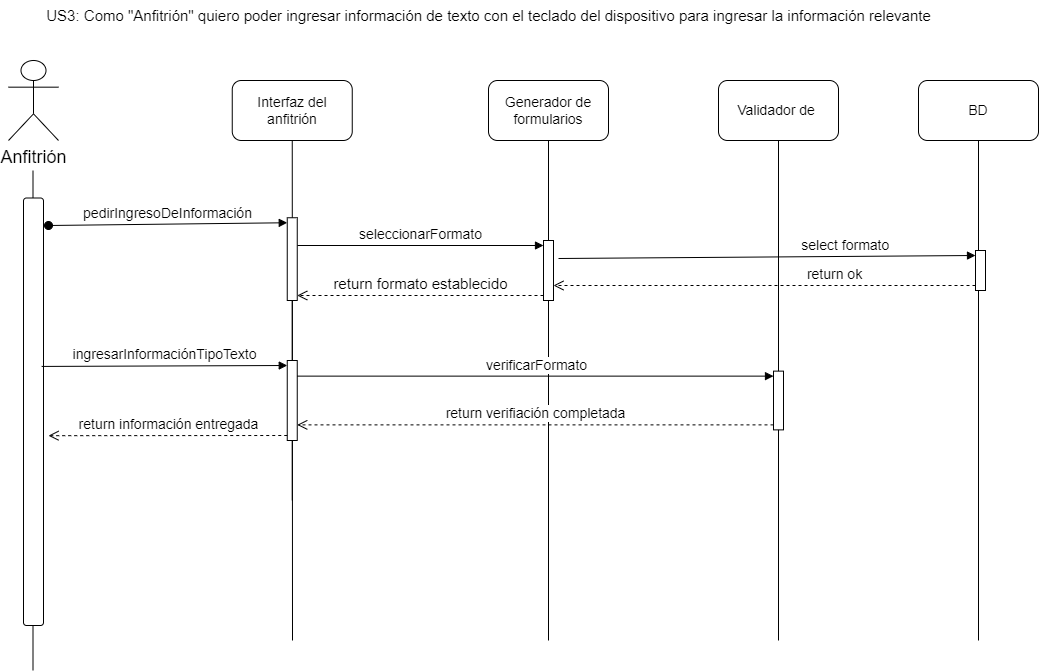

The diagram above was exported from draw.io. Its source (the exported page's mxGraphModel, read from the mxfile embedded in the PNG):
<mxGraphModel dx="1414" dy="2904" grid="1" gridSize="10" guides="1" tooltips="1" connect="1" arrows="1" fold="1" page="1" pageScale="1" pageWidth="827" pageHeight="1169" math="0" shadow="0">
  <root>
    <mxCell id="0" />
    <mxCell id="1" parent="0" />
    <mxCell id="950ERnxLSCXTjzpiVRjw-1" value="&lt;font style=&quot;font-size: 14px;&quot;&gt;Interfaz del anfitrión&lt;/font&gt;" style="rounded=1;whiteSpace=wrap;html=1;" parent="1" vertex="1">
      <mxGeometry x="243.75" y="-1660" width="120" height="60" as="geometry" />
    </mxCell>
    <mxCell id="950ERnxLSCXTjzpiVRjw-2" value="" style="endArrow=none;html=1;rounded=0;entryX=0.5;entryY=1;entryDx=0;entryDy=0;" parent="1" target="950ERnxLSCXTjzpiVRjw-1" edge="1">
      <mxGeometry width="50" height="50" relative="1" as="geometry">
        <mxPoint x="304" y="-1100" as="sourcePoint" />
        <mxPoint x="493.75" y="-1320" as="targetPoint" />
      </mxGeometry>
    </mxCell>
    <mxCell id="950ERnxLSCXTjzpiVRjw-3" value="&lt;span style=&quot;font-size: 14px;&quot;&gt;Generador de formularios&lt;/span&gt;" style="rounded=1;whiteSpace=wrap;html=1;" parent="1" vertex="1">
      <mxGeometry x="500" y="-1660" width="120" height="60" as="geometry" />
    </mxCell>
    <mxCell id="950ERnxLSCXTjzpiVRjw-4" value="" style="endArrow=none;html=1;rounded=0;entryX=0.5;entryY=1;entryDx=0;entryDy=0;" parent="1" source="950ERnxLSCXTjzpiVRjw-13" target="950ERnxLSCXTjzpiVRjw-3" edge="1">
      <mxGeometry width="50" height="50" relative="1" as="geometry">
        <mxPoint x="560" y="-1100" as="sourcePoint" />
        <mxPoint x="750" y="-1320" as="targetPoint" />
      </mxGeometry>
    </mxCell>
    <mxCell id="950ERnxLSCXTjzpiVRjw-5" value="" style="endArrow=none;html=1;rounded=0;entryX=0.5;entryY=1;entryDx=0;entryDy=0;" parent="1" edge="1">
      <mxGeometry width="50" height="50" relative="1" as="geometry">
        <mxPoint x="990" y="-1100" as="sourcePoint" />
        <mxPoint x="990" y="-1600" as="targetPoint" />
      </mxGeometry>
    </mxCell>
    <mxCell id="950ERnxLSCXTjzpiVRjw-6" value="&lt;font style=&quot;font-size: 18px;&quot;&gt;Anfitrión&lt;/font&gt;" style="shape=umlActor;verticalLabelPosition=bottom;verticalAlign=top;html=1;outlineConnect=0;" parent="1" vertex="1">
      <mxGeometry x="20" y="-1680" width="50" height="80" as="geometry" />
    </mxCell>
    <mxCell id="950ERnxLSCXTjzpiVRjw-7" value="" style="endArrow=none;html=1;rounded=0;entryX=0.5;entryY=1;entryDx=0;entryDy=0;" parent="1" edge="1">
      <mxGeometry width="50" height="50" relative="1" as="geometry">
        <mxPoint x="44.5" y="-1070" as="sourcePoint" />
        <mxPoint x="44.5" y="-1570" as="targetPoint" />
      </mxGeometry>
    </mxCell>
    <mxCell id="950ERnxLSCXTjzpiVRjw-8" value="&lt;font style=&quot;font-size: 15px;&quot;&gt;US3: Como &quot;Anfitrión&quot; quiero poder ingresar información de texto con el teclado del dispositivo para ingresar la información relevante&lt;/font&gt;" style="text;html=1;align=center;verticalAlign=middle;resizable=0;points=[];autosize=1;strokeColor=none;fillColor=none;" parent="1" vertex="1">
      <mxGeometry x="45" y="-1740" width="910" height="30" as="geometry" />
    </mxCell>
    <mxCell id="950ERnxLSCXTjzpiVRjw-9" value="" style="rounded=1;whiteSpace=wrap;html=1;rotation=90;" parent="1" vertex="1">
      <mxGeometry x="-168.75" y="-1338.75" width="427.5" height="20" as="geometry" />
    </mxCell>
    <mxCell id="950ERnxLSCXTjzpiVRjw-10" value="&lt;span style=&quot;font-size: 14px;&quot;&gt;seleccionarFormato&lt;/span&gt;" style="html=1;verticalAlign=bottom;endArrow=block;curved=0;rounded=0;entryX=0;entryY=0;entryDx=0;entryDy=5;" parent="1" source="950ERnxLSCXTjzpiVRjw-16" target="950ERnxLSCXTjzpiVRjw-13" edge="1">
      <mxGeometry x="0.0025" relative="1" as="geometry">
        <mxPoint x="315.5899999999997" y="-1494.7125" as="sourcePoint" />
        <mxPoint as="offset" />
      </mxGeometry>
    </mxCell>
    <mxCell id="950ERnxLSCXTjzpiVRjw-11" value="&lt;font style=&quot;font-size: 15px;&quot;&gt;return formato establecido&lt;/font&gt;" style="html=1;verticalAlign=bottom;endArrow=open;dashed=1;endSize=8;curved=0;rounded=0;exitX=0;exitY=1;exitDx=0;exitDy=-5;" parent="1" source="950ERnxLSCXTjzpiVRjw-13" target="950ERnxLSCXTjzpiVRjw-16" edge="1">
      <mxGeometry relative="1" as="geometry">
        <mxPoint x="315.5899999999997" y="-1395.5324999999998" as="targetPoint" />
      </mxGeometry>
    </mxCell>
    <mxCell id="950ERnxLSCXTjzpiVRjw-12" value="" style="endArrow=none;html=1;rounded=0;entryX=0.5;entryY=1;entryDx=0;entryDy=0;" parent="1" target="950ERnxLSCXTjzpiVRjw-13" edge="1">
      <mxGeometry width="50" height="50" relative="1" as="geometry">
        <mxPoint x="560" y="-1398.75" as="sourcePoint" />
        <mxPoint x="560" y="-1600" as="targetPoint" />
      </mxGeometry>
    </mxCell>
    <mxCell id="950ERnxLSCXTjzpiVRjw-13" value="" style="html=1;points=[[0,0,0,0,5],[0,1,0,0,-5],[1,0,0,0,5],[1,1,0,0,-5]];perimeter=orthogonalPerimeter;outlineConnect=0;targetShapes=umlLifeline;portConstraint=eastwest;newEdgeStyle={&quot;curved&quot;:0,&quot;rounded&quot;:0};" parent="1" vertex="1">
      <mxGeometry x="555" y="-1500" width="10" height="60" as="geometry" />
    </mxCell>
    <mxCell id="950ERnxLSCXTjzpiVRjw-14" value="" style="endArrow=none;html=1;rounded=0;entryX=0.5;entryY=1;entryDx=0;entryDy=0;" parent="1" source="950ERnxLSCXTjzpiVRjw-16" edge="1">
      <mxGeometry width="50" height="50" relative="1" as="geometry">
        <mxPoint x="300" y="-1070" as="sourcePoint" />
        <mxPoint x="303.75" y="-1240" as="targetPoint" />
      </mxGeometry>
    </mxCell>
    <mxCell id="950ERnxLSCXTjzpiVRjw-15" value="&lt;font style=&quot;font-size: 14px;&quot;&gt;pedirIngresoDeInformación&lt;/font&gt;" style="html=1;verticalAlign=bottom;startArrow=oval;endArrow=block;startSize=8;curved=0;rounded=0;entryX=0;entryY=0;entryDx=0;entryDy=5;" parent="1" target="950ERnxLSCXTjzpiVRjw-16" edge="1">
      <mxGeometry x="-0.0032" relative="1" as="geometry">
        <mxPoint x="60" y="-1515" as="sourcePoint" />
        <mxPoint as="offset" />
      </mxGeometry>
    </mxCell>
    <mxCell id="950ERnxLSCXTjzpiVRjw-16" value="" style="html=1;points=[[0,0,0,0,5],[0,1,0,0,-5],[1,0,0,0,5],[1,1,0,0,-5]];perimeter=orthogonalPerimeter;outlineConnect=0;targetShapes=umlLifeline;portConstraint=eastwest;newEdgeStyle={&quot;curved&quot;:0,&quot;rounded&quot;:0};" parent="1" vertex="1">
      <mxGeometry x="298.75" y="-1522.75" width="10" height="82.75" as="geometry" />
    </mxCell>
    <mxCell id="950ERnxLSCXTjzpiVRjw-17" value="" style="endArrow=none;html=1;rounded=0;" parent="1" edge="1">
      <mxGeometry width="50" height="50" relative="1" as="geometry">
        <mxPoint x="560" y="-1100" as="sourcePoint" />
        <mxPoint x="560" y="-1410" as="targetPoint" />
      </mxGeometry>
    </mxCell>
    <mxCell id="2" value="&lt;span style=&quot;font-size: 14px;&quot;&gt;BD&lt;/span&gt;" style="rounded=1;whiteSpace=wrap;html=1;" parent="1" vertex="1">
      <mxGeometry x="930" y="-1660" width="120" height="60" as="geometry" />
    </mxCell>
    <mxCell id="3" value="" style="html=1;points=[[0,0,0,0,5],[0,1,0,0,-5],[1,0,0,0,5],[1,1,0,0,-5]];perimeter=orthogonalPerimeter;outlineConnect=0;targetShapes=umlLifeline;portConstraint=eastwest;newEdgeStyle={&quot;curved&quot;:0,&quot;rounded&quot;:0};" parent="1" vertex="1">
      <mxGeometry x="987" y="-1490" width="10" height="40" as="geometry" />
    </mxCell>
    <mxCell id="4" value="&lt;font style=&quot;font-size: 14px;&quot;&gt;&amp;nbsp; &amp;nbsp; &amp;nbsp; &amp;nbsp; &amp;nbsp; &amp;nbsp; &amp;nbsp; &amp;nbsp; &amp;nbsp; &amp;nbsp; &amp;nbsp; &amp;nbsp; &amp;nbsp; &amp;nbsp; &amp;nbsp; &amp;nbsp; &amp;nbsp; &amp;nbsp; &amp;nbsp; &amp;nbsp; select formato&lt;/font&gt;" style="html=1;verticalAlign=bottom;endArrow=block;curved=0;rounded=0;entryX=0;entryY=0;entryDx=0;entryDy=5;exitX=1.5;exitY=0.3;exitDx=0;exitDy=0;exitPerimeter=0;" parent="1" source="950ERnxLSCXTjzpiVRjw-13" target="3" edge="1">
      <mxGeometry relative="1" as="geometry">
        <mxPoint x="747" y="-1495" as="sourcePoint" />
      </mxGeometry>
    </mxCell>
    <mxCell id="5" value="&lt;font style=&quot;font-size: 14px;&quot;&gt;&amp;nbsp; &amp;nbsp; &amp;nbsp; &amp;nbsp; &amp;nbsp; &amp;nbsp; &amp;nbsp; &amp;nbsp; &amp;nbsp; &amp;nbsp; &amp;nbsp; &amp;nbsp; &amp;nbsp; &amp;nbsp; &amp;nbsp; &amp;nbsp; &amp;nbsp; &amp;nbsp; return ok&lt;/font&gt;" style="html=1;verticalAlign=bottom;endArrow=open;dashed=1;endSize=8;curved=0;rounded=0;exitX=0;exitY=1;exitDx=0;exitDy=-5;" parent="1" source="3" target="950ERnxLSCXTjzpiVRjw-13" edge="1">
      <mxGeometry relative="1" as="geometry">
        <mxPoint x="747" y="-1425" as="targetPoint" />
      </mxGeometry>
    </mxCell>
    <mxCell id="6" value="" style="html=1;points=[[0,0,0,0,5],[0,1,0,0,-5],[1,0,0,0,5],[1,1,0,0,-5]];perimeter=orthogonalPerimeter;outlineConnect=0;targetShapes=umlLifeline;portConstraint=eastwest;newEdgeStyle={&quot;curved&quot;:0,&quot;rounded&quot;:0};" parent="1" vertex="1">
      <mxGeometry x="298.75" y="-1380" width="10" height="80" as="geometry" />
    </mxCell>
    <mxCell id="7" value="&lt;font style=&quot;font-size: 14px;&quot;&gt;ingresarInformaciónTipoTexto&lt;/font&gt;" style="html=1;verticalAlign=bottom;endArrow=block;curved=0;rounded=0;entryX=0;entryY=0;entryDx=0;entryDy=5;exitX=0.394;exitY=0.094;exitDx=0;exitDy=0;exitPerimeter=0;" parent="1" source="950ERnxLSCXTjzpiVRjw-9" target="6" edge="1">
      <mxGeometry relative="1" as="geometry">
        <mxPoint x="228.75" y="-1375" as="sourcePoint" />
      </mxGeometry>
    </mxCell>
    <mxCell id="8" value="&lt;font style=&quot;font-size: 14px;&quot;&gt;return información entregada&lt;/font&gt;" style="html=1;verticalAlign=bottom;endArrow=open;dashed=1;endSize=8;curved=0;rounded=0;exitX=0;exitY=1;exitDx=0;exitDy=-5;entryX=0.556;entryY=-0.25;entryDx=0;entryDy=0;entryPerimeter=0;" parent="1" source="6" target="950ERnxLSCXTjzpiVRjw-9" edge="1">
      <mxGeometry relative="1" as="geometry">
        <mxPoint x="228.75" y="-1305" as="targetPoint" />
      </mxGeometry>
    </mxCell>
    <mxCell id="9" value="" style="endArrow=none;html=1;rounded=0;entryX=0.5;entryY=1;entryDx=0;entryDy=0;" parent="1" edge="1">
      <mxGeometry width="50" height="50" relative="1" as="geometry">
        <mxPoint x="790" y="-1360" as="sourcePoint" />
        <mxPoint x="790" y="-1600" as="targetPoint" />
      </mxGeometry>
    </mxCell>
    <mxCell id="10" value="&lt;span style=&quot;font-size: 14px;&quot;&gt;Validador de&amp;nbsp;&lt;/span&gt;" style="rounded=1;whiteSpace=wrap;html=1;" parent="1" vertex="1">
      <mxGeometry x="730" y="-1660" width="120" height="60" as="geometry" />
    </mxCell>
    <mxCell id="12" value="" style="endArrow=none;html=1;rounded=0;entryX=0.5;entryY=1;entryDx=0;entryDy=0;" parent="1" edge="1">
      <mxGeometry width="50" height="50" relative="1" as="geometry">
        <mxPoint x="790" y="-1100" as="sourcePoint" />
        <mxPoint x="790" y="-1320" as="targetPoint" />
      </mxGeometry>
    </mxCell>
    <mxCell id="13" value="" style="html=1;points=[[0,0,0,0,5],[0,1,0,0,-5],[1,0,0,0,5],[1,1,0,0,-5]];perimeter=orthogonalPerimeter;outlineConnect=0;targetShapes=umlLifeline;portConstraint=eastwest;newEdgeStyle={&quot;curved&quot;:0,&quot;rounded&quot;:0};" parent="1" vertex="1">
      <mxGeometry x="785" y="-1369.37" width="10" height="58.75" as="geometry" />
    </mxCell>
    <mxCell id="14" value="&lt;font style=&quot;font-size: 14px;&quot;&gt;verificarFormato&lt;/font&gt;" style="html=1;verticalAlign=bottom;endArrow=block;curved=0;rounded=0;entryX=0;entryY=0;entryDx=0;entryDy=5;" parent="1" source="6" target="13" edge="1">
      <mxGeometry x="0.0019" relative="1" as="geometry">
        <mxPoint x="680" y="-1363.75" as="sourcePoint" />
        <mxPoint as="offset" />
      </mxGeometry>
    </mxCell>
    <mxCell id="15" value="&lt;font style=&quot;font-size: 14px;&quot;&gt;return verifiación completada&lt;/font&gt;" style="html=1;verticalAlign=bottom;endArrow=open;dashed=1;endSize=8;curved=0;rounded=0;exitX=0;exitY=1;exitDx=0;exitDy=-5;" parent="1" source="13" target="6" edge="1">
      <mxGeometry relative="1" as="geometry">
        <mxPoint x="680" y="-1293.75" as="targetPoint" />
      </mxGeometry>
    </mxCell>
  </root>
</mxGraphModel>